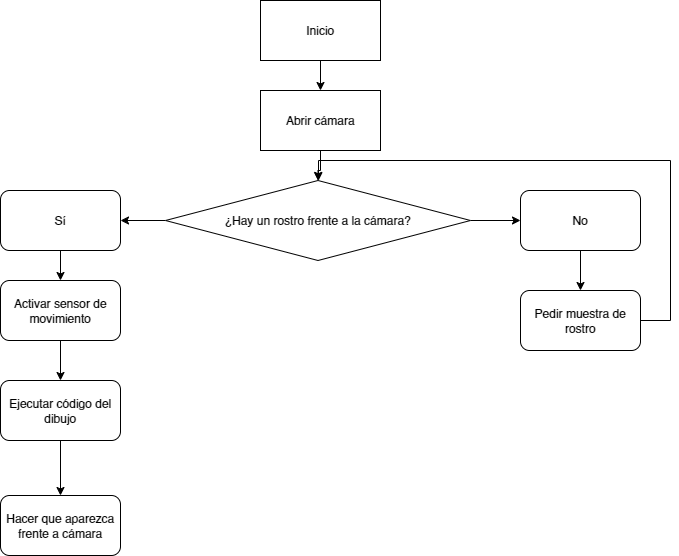

The diagram above was exported from draw.io. Its source (the exported page's mxGraphModel, read from the mxfile embedded in the PNG):
<mxGraphModel dx="1534" dy="860" grid="1" gridSize="10" guides="1" tooltips="1" connect="1" arrows="1" fold="1" page="1" pageScale="1" pageWidth="827" pageHeight="1169" math="0" shadow="0">
  <root>
    <mxCell id="0" />
    <mxCell id="1" parent="0" />
    <mxCell id="D6ubNFdt93bSkB8NMzfs-12" edge="1" parent="1" source="D6ubNFdt93bSkB8NMzfs-1" style="edgeStyle=orthogonalEdgeStyle;rounded=0;orthogonalLoop=1;jettySize=auto;html=1;" target="D6ubNFdt93bSkB8NMzfs-10" value="">
      <mxGeometry relative="1" as="geometry" />
    </mxCell>
    <mxCell id="D6ubNFdt93bSkB8NMzfs-13" edge="1" parent="1" source="D6ubNFdt93bSkB8NMzfs-1" style="edgeStyle=orthogonalEdgeStyle;rounded=0;orthogonalLoop=1;jettySize=auto;html=1;" target="D6ubNFdt93bSkB8NMzfs-9" value="">
      <mxGeometry relative="1" as="geometry" />
    </mxCell>
    <mxCell id="D6ubNFdt93bSkB8NMzfs-1" parent="1" style="rhombus;whiteSpace=wrap;html=1;" value="¿Hay un rostro frente a la cámara?" vertex="1">
      <mxGeometry height="80" width="305" x="265" y="240" as="geometry" />
    </mxCell>
    <mxCell id="D6ubNFdt93bSkB8NMzfs-7" edge="1" parent="1" source="D6ubNFdt93bSkB8NMzfs-5" style="edgeStyle=orthogonalEdgeStyle;rounded=0;orthogonalLoop=1;jettySize=auto;html=1;exitX=0.5;exitY=1;exitDx=0;exitDy=0;entryX=0.5;entryY=0;entryDx=0;entryDy=0;" target="D6ubNFdt93bSkB8NMzfs-6">
      <mxGeometry relative="1" as="geometry" />
    </mxCell>
    <mxCell id="D6ubNFdt93bSkB8NMzfs-5" parent="1" style="rounded=0;whiteSpace=wrap;html=1;" value="Inicio" vertex="1">
      <mxGeometry height="60" width="120" x="360" y="60" as="geometry" />
    </mxCell>
    <mxCell id="D6ubNFdt93bSkB8NMzfs-8" edge="1" parent="1" source="D6ubNFdt93bSkB8NMzfs-6" style="edgeStyle=orthogonalEdgeStyle;rounded=0;orthogonalLoop=1;jettySize=auto;html=1;exitX=0.5;exitY=1;exitDx=0;exitDy=0;" target="D6ubNFdt93bSkB8NMzfs-1">
      <mxGeometry relative="1" as="geometry" />
    </mxCell>
    <mxCell id="D6ubNFdt93bSkB8NMzfs-6" parent="1" style="rounded=0;whiteSpace=wrap;html=1;" value="Abrir cámara" vertex="1">
      <mxGeometry height="60" width="120" x="360" y="150" as="geometry" />
    </mxCell>
    <mxCell id="D6ubNFdt93bSkB8NMzfs-17" edge="1" parent="1" source="D6ubNFdt93bSkB8NMzfs-9" style="edgeStyle=orthogonalEdgeStyle;rounded=0;orthogonalLoop=1;jettySize=auto;html=1;" target="D6ubNFdt93bSkB8NMzfs-16" value="">
      <mxGeometry relative="1" as="geometry" />
    </mxCell>
    <mxCell id="D6ubNFdt93bSkB8NMzfs-9" parent="1" style="rounded=1;whiteSpace=wrap;html=1;" value="No" vertex="1">
      <mxGeometry height="60" width="120" x="620" y="250" as="geometry" />
    </mxCell>
    <mxCell id="D6ubNFdt93bSkB8NMzfs-15" edge="1" parent="1" source="D6ubNFdt93bSkB8NMzfs-10" style="edgeStyle=orthogonalEdgeStyle;rounded=0;orthogonalLoop=1;jettySize=auto;html=1;" target="D6ubNFdt93bSkB8NMzfs-14" value="">
      <mxGeometry relative="1" as="geometry" />
    </mxCell>
    <mxCell id="D6ubNFdt93bSkB8NMzfs-10" parent="1" style="rounded=1;whiteSpace=wrap;html=1;" value="Sí" vertex="1">
      <mxGeometry height="60" width="120" x="100" y="250" as="geometry" />
    </mxCell>
    <mxCell id="D6ubNFdt93bSkB8NMzfs-19" edge="1" parent="1" source="D6ubNFdt93bSkB8NMzfs-14" style="edgeStyle=orthogonalEdgeStyle;rounded=0;orthogonalLoop=1;jettySize=auto;html=1;" target="D6ubNFdt93bSkB8NMzfs-18" value="">
      <mxGeometry relative="1" as="geometry" />
    </mxCell>
    <mxCell id="D6ubNFdt93bSkB8NMzfs-14" parent="1" style="rounded=1;whiteSpace=wrap;html=1;" value="Activar sensor de movimiento" vertex="1">
      <mxGeometry height="60" width="120" x="100" y="340" as="geometry" />
    </mxCell>
    <mxCell id="D6ubNFdt93bSkB8NMzfs-23" edge="1" parent="1" source="D6ubNFdt93bSkB8NMzfs-16" style="edgeStyle=orthogonalEdgeStyle;rounded=0;orthogonalLoop=1;jettySize=auto;html=1;" target="D6ubNFdt93bSkB8NMzfs-1" value="">
      <mxGeometry relative="1" as="geometry">
        <Array as="points">
          <mxPoint x="770" y="380" />
          <mxPoint x="770" y="220" />
          <mxPoint x="418" y="220" />
        </Array>
        <mxPoint x="680" y="450" as="targetPoint" />
      </mxGeometry>
    </mxCell>
    <mxCell id="D6ubNFdt93bSkB8NMzfs-16" parent="1" style="rounded=1;whiteSpace=wrap;html=1;" value="Pedir muestra de rostro" vertex="1">
      <mxGeometry height="60" width="120" x="620" y="350" as="geometry" />
    </mxCell>
    <mxCell id="D6ubNFdt93bSkB8NMzfs-21" edge="1" parent="1" source="D6ubNFdt93bSkB8NMzfs-18" style="edgeStyle=orthogonalEdgeStyle;rounded=0;orthogonalLoop=1;jettySize=auto;html=1;" target="D6ubNFdt93bSkB8NMzfs-20" value="">
      <mxGeometry relative="1" as="geometry" />
    </mxCell>
    <mxCell id="D6ubNFdt93bSkB8NMzfs-18" parent="1" style="whiteSpace=wrap;html=1;rounded=1;" value="Ejecutar código del dibujo" vertex="1">
      <mxGeometry height="60" width="120" x="100" y="440" as="geometry" />
    </mxCell>
    <mxCell id="D6ubNFdt93bSkB8NMzfs-20" parent="1" style="whiteSpace=wrap;html=1;rounded=1;" value="Hacer que aparezca frente a cámara" vertex="1">
      <mxGeometry height="60" width="120" x="100" y="555" as="geometry" />
    </mxCell>
  </root>
</mxGraphModel>